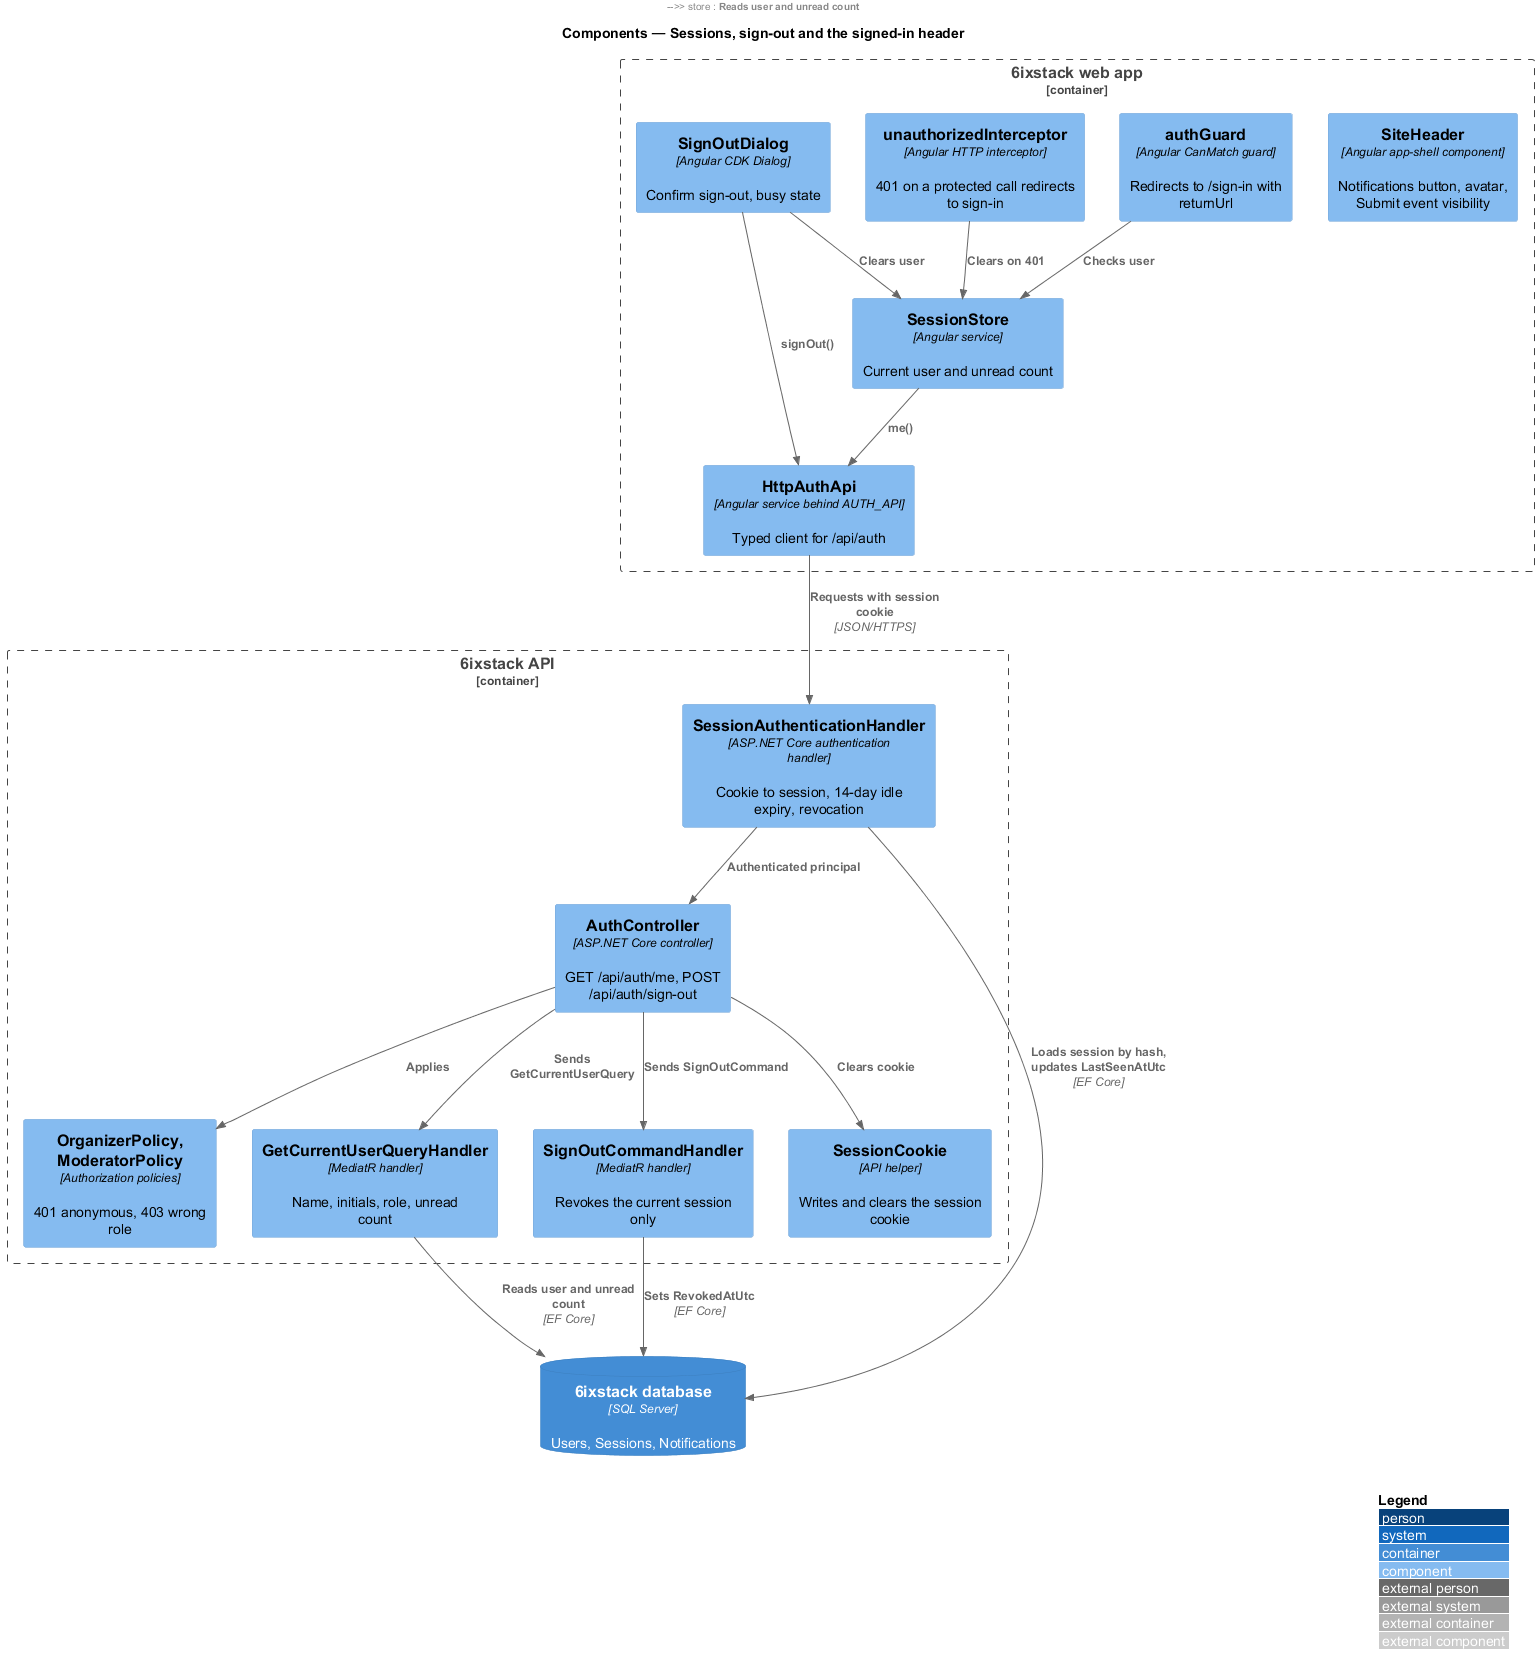

The diagram above was rendered by PlantUML. Its source (embedded in the PNG):
@startuml
!include <C4/C4_Component>
LAYOUT_WITH_LEGEND()
title Components — Sessions, sign-out and the signed-in header

Container_Boundary(spa, "6ixstack web app") {
  Component(header, "SiteHeader", "Angular app-shell component", "Notifications button, avatar, Submit event visibility")
  Component(guard, "authGuard", "Angular CanMatch guard", "Redirects to /sign-in with returnUrl")
  Component(interceptor, "unauthorizedInterceptor", "Angular HTTP interceptor", "401 on a protected call redirects to sign-in")
  Component(dialog, "SignOutDialog", "Angular CDK Dialog", "Confirm sign-out, busy state")
  Component(store, "SessionStore", "Angular service", "Current user and unread count")
  Component(client, "HttpAuthApi", "Angular service behind AUTH_API", "Typed client for /api/auth")
}
Container_Boundary(api, "6ixstack API") {
  Component(authn, "SessionAuthenticationHandler", "ASP.NET Core authentication handler", "Cookie to session, 14-day idle expiry, revocation")
  Component(policies, "OrganizerPolicy, ModeratorPolicy", "Authorization policies", "401 anonymous, 403 wrong role")
  Component(ctrl, "AuthController", "ASP.NET Core controller", "GET /api/auth/me, POST /api/auth/sign-out")
  Component(me, "GetCurrentUserQueryHandler", "MediatR handler", "Name, initials, role, unread count")
  Component(signout, "SignOutCommandHandler", "MediatR handler", "Revokes the current session only")
  Component(cookie, "SessionCookie", "API helper", "Writes and clears the session cookie")
}
ContainerDb(db, "6ixstack database", "SQL Server", "Users, Sessions, Notifications")

Rel(header, store, "Reads user and unread count")
Rel(guard, store, "Checks user")
Rel(interceptor, store, "Clears on 401")
Rel(dialog, client, "signOut()")
Rel(dialog, store, "Clears user")
Rel(store, client, "me()")
Rel(client, authn, "Requests with session cookie", "JSON/HTTPS")
Rel(authn, db, "Loads session by hash, updates LastSeenAtUtc", "EF Core")
Rel(authn, ctrl, "Authenticated principal")
Rel(ctrl, policies, "Applies")
Rel(ctrl, me, "Sends GetCurrentUserQuery")
Rel(ctrl, signout, "Sends SignOutCommand")
Rel(ctrl, cookie, "Clears cookie")
Rel(me, db, "Reads user and unread count", "EF Core")
Rel(signout, db, "Sets RevokedAtUtc", "EF Core")
@enduml